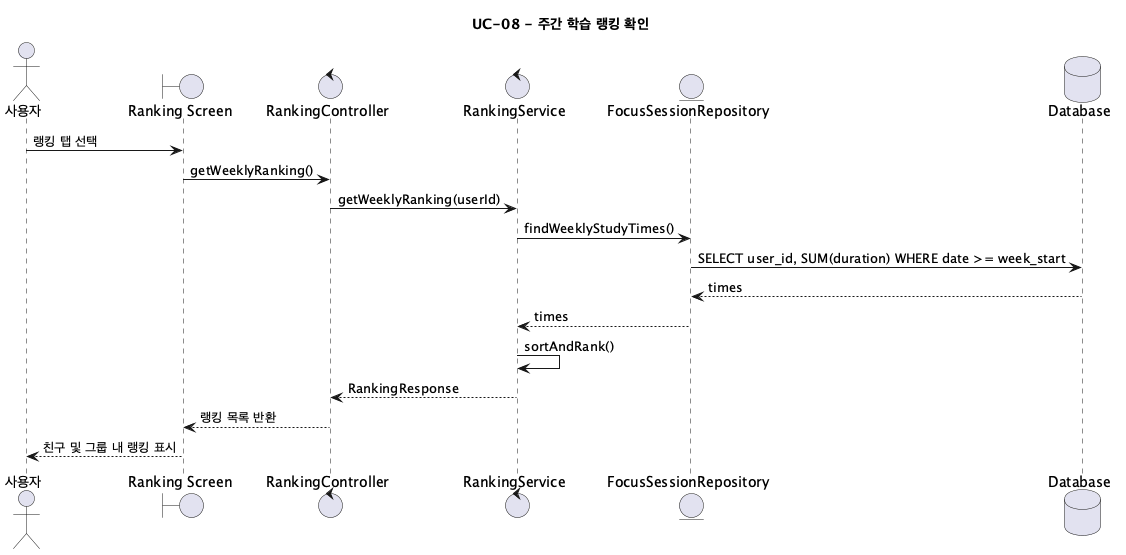

The diagram above was rendered by PlantUML. Its source (embedded in the PNG):
@startuml UC08_StudyRanking
title UC-08 - 주간 학습 랭킹 확인

actor "사용자" as User
boundary "Ranking Screen" as UI
control "RankingController" as RankingController
control "RankingService" as RankingService
entity "FocusSessionRepository" as FocusSessionRepository
database "Database" as DB

User -> UI: 랭킹 탭 선택
UI -> RankingController: getWeeklyRanking()
RankingController -> RankingService: getWeeklyRanking(userId)
RankingService -> FocusSessionRepository: findWeeklyStudyTimes()
FocusSessionRepository -> DB: SELECT user_id, SUM(duration) WHERE date >= week_start
DB --> FocusSessionRepository: times
FocusSessionRepository --> RankingService: times
RankingService -> RankingService: sortAndRank()
RankingService --> RankingController: RankingResponse
RankingController --> UI: 랭킹 목록 반환
UI --> User: 친구 및 그룹 내 랭킹 표시
@enduml